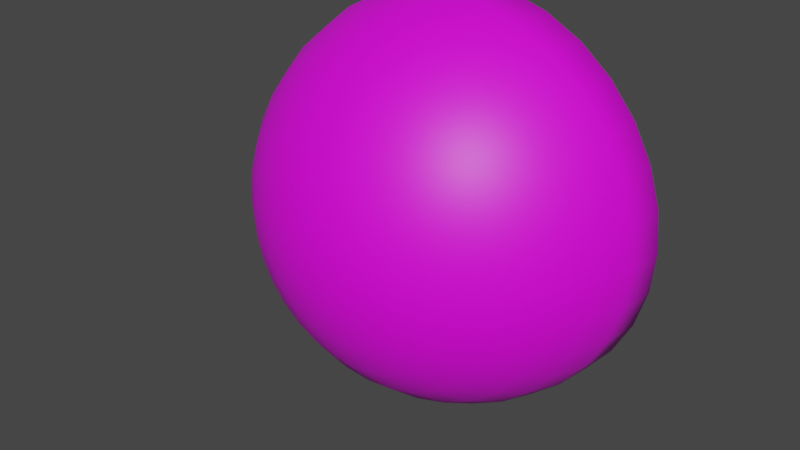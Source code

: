 # Source: target_box.blend  (saved by Blender 2.80.74; exported with 4.5.12 LTS)
import bpy
from mathutils import Matrix  # noqa: F401  (used for matrix-valued properties, if any)

bpy.ops.wm.read_factory_settings(use_empty=True)
scene = bpy.context.scene
scene.name = 'Scene'

# ---- collections
col_collection = bpy.data.collections.new('Collection'); scene.collection.children.link(col_collection)

# ---- images (referenced by path relative to the original .blend; pixels are not part of the script)
import os
ASSET_DIR = os.environ.get("B2B_ASSET_DIR", "")  # directory of the original .blend (textures are referenced by path, not embedded)
HERE = os.path.dirname(os.path.abspath(__file__))  # packed textures are extracted next to this script under _unpacked/

def load_image(name, relpath, width, height, colorspace="sRGB"):
    """Load a texture the original file referenced (path relative to the .blend, or extracted next to this script)."""
    p = next((c for c in (os.path.join(HERE, relpath), os.path.join(ASSET_DIR, relpath)) if relpath and os.path.exists(c)), "")
    if p:
        img = bpy.data.images.load(p, check_existing=True)
        img.name = name
    else:  # same state as the original file: an image datablock whose file is absent (Cycles renders it pink)
        img = bpy.data.images.new(name, width, height)
        img.source = "FILE"
        img.filepath = "//" + (relpath or name)
    img.colorspace_settings.name = colorspace
    return img
img_color = load_image('color', '', 1024, 1024, 'sRGB')

# ---- materials (node trees are filled in below, after node groups)
mat_material_001 = bpy.data.materials.new('Material.001')
mat_material_001.use_transparent_shadow = False

# ---- material node trees
mat_material_001.use_nodes = True; mat_material_001.node_tree.nodes.clear()
_N = mat_material_001.node_tree.nodes; _L = mat_material_001.node_tree.links
n0 = _N.new('ShaderNodeOutputMaterial'); n0.name = 'Material Output'; n0.location = (300, 300)
n1 = _N.new('ShaderNodeBsdfPrincipled'); n1.name = 'Principled BSDF'; n1.location = (10, 300)
n1.distribution = 'GGX'
n1.subsurface_method = 'BURLEY'
n1.inputs[3].default_value = 1.45
n1.inputs[27].default_value = (0.0, 0.0, 0.0, 1.0)
n1.inputs[28].default_value = 1.0
n2 = _N.new('ShaderNodeTexImage'); n2.name = 'Image Texture'; n2.location = (-280, 270)
n2.image = img_color
_L.new(n1.outputs[0], n0.inputs[0])
_L.new(n2.outputs[0], n1.inputs[0])
n0.is_active_output = True

# ---- world
world_world = bpy.data.worlds.new('World'); scene.world = world_world
world_world.use_nodes = True; world_world.node_tree.nodes.clear()
_N = world_world.node_tree.nodes; _L = world_world.node_tree.links
n0 = _N.new('ShaderNodeOutputWorld'); n0.name = 'World Output'; n0.location = (300, 300)
n1 = _N.new('ShaderNodeBackground'); n1.name = 'Background'; n1.location = (10, 300)
n1.inputs[0].default_value = (0.05088, 0.05088, 0.05088, 1.0)
_L.new(n1.outputs[0], n0.inputs[0])
n0.is_active_output = True
world_world.color = (0.05088, 0.05088, 0.05088)
world_world.use_sun_shadow = False
world_world.sun_shadow_jitter_overblur = 0.0

# ---- meshes
me_cube_001 = bpy.data.meshes.new('Cube.001')
me_cube_001.from_pydata([(7.105e-15, 1.0, -1.0), (7.105e-15, 0.8049, -0.9808), (7.105e-15, 0.1685, -0.5556), (0.1951, 1.0, -0.9808), (0.1913, 0.8049, -0.9619), (0.1802, 0.6173, -0.9061), (0.1622, 0.4444, -0.8155), (0.1379, 0.2929, -0.6935), (0.1084, 0.1685, -0.5449), (0.07466, 0.07612, -0.3753), (0.03806, 0.01921, -0.1913), (0.3827, 1.0, -0.9239), (0.3753, 0.8049, -0.9061), (0.3536, 0.6173, -0.8536), (0.3182, 0.4444, -0.7682), (0.2706, 0.2929, -0.6533), (0.2126, 0.1685, -0.5133), (0.1464, 0.07612, -0.3536), (0.07466, 0.01921, -0.1802), (0.5556, 1.0, -0.8315), (0.5449, 0.8049, -0.8155), (0.5133, 0.6173, -0.7682), (0.4619, 0.4444, -0.6913), (0.3928, 0.2929, -0.5879), (0.3087, 0.1685, -0.4619), (0.2126, 0.07612, -0.3182), (0.1084, 0.01921, -0.1622), (0.7071, 1.0, -0.7071), (0.6935, 0.8049, -0.6935), (0.6533, 0.6173, -0.6533), (0.5879, 0.4444, -0.5879), (0.5, 0.2929, -0.5), (0.3928, 0.1685, -0.3928), (0.2706, 0.07612, -0.2706), (0.1379, 0.01921, -0.1379), (0.8315, 1.0, -0.5556), (0.8155, 0.8049, -0.5449), (0.7682, 0.6173, -0.5133), (0.6913, 0.4444, -0.4619), (0.5879, 0.2929, -0.3928), (0.4619, 0.1685, -0.3087), (0.3182, 0.07612, -0.2126), (0.1622, 0.01921, -0.1084), (0.9239, 1.0, -0.3827), (0.9061, 0.8049, -0.3753), (0.8536, 0.6173, -0.3536), (0.7682, 0.4444, -0.3182), (0.6533, 0.2929, -0.2706), (0.5133, 0.1685, -0.2126), (0.3536, 0.07612, -0.1464), (0.1802, 0.01921, -0.07466), (0.9808, 1.0, -0.1951), (0.9619, 0.8049, -0.1913), (0.9061, 0.6173, -0.1802), (0.8155, 0.4444, -0.1622), (0.6935, 0.2929, -0.1379), (0.5449, 0.1685, -0.1084), (0.3753, 0.07612, -0.07466), (0.1913, 0.01921, -0.03806), (1.0, 1.0, 1.771e-07), (0.9808, 0.8049, 1.937e-07), (0.9239, 0.6173, 5.96e-08), (0.8315, 0.4444, 1.788e-07), (0.7071, 0.2929, 1.192e-07), (0.5556, 0.1685, 1.788e-07), (0.3827, 0.07612, 1.192e-07), (0.1951, 0.01921, 1.788e-07), (0.9808, 1.0, 0.1951), (0.9619, 0.8049, 0.1913), (0.9061, 0.6173, 0.1802), (0.8155, 0.4444, 0.1622), (0.6935, 0.2929, 0.1379), (0.5449, 0.1685, 0.1084), (0.3753, 0.07612, 0.07466), (0.1913, 0.01921, 0.03806), (0.9239, 1.0, 0.3827), (0.9061, 0.8049, 0.3753), (0.8536, 0.6173, 0.3536), (0.7682, 0.4444, 0.3182), (0.6533, 0.2929, 0.2706), (0.5133, 0.1685, 0.2126), (0.3536, 0.07612, 0.1464), (0.1802, 0.01921, 0.07466), (0.8315, 1.0, 0.5556), (0.8155, 0.8049, 0.5449), (0.7682, 0.6173, 0.5133), (0.6913, 0.4444, 0.4619), (0.5879, 0.2929, 0.3928), (0.4619, 0.1685, 0.3087), (0.3182, 0.07612, 0.2126), (0.1622, 0.01921, 0.1084), (0.7071, 1.0, 0.7071), (0.6935, 0.8049, 0.6935), (0.6533, 0.6173, 0.6533), (0.5879, 0.4444, 0.5879), (0.5, 0.2929, 0.5), (0.3928, 0.1685, 0.3928), (0.2706, 0.07612, 0.2706), (0.1379, 0.01921, 0.1379), (0.5556, 1.0, 0.8315), (0.5449, 0.8049, 0.8155), (0.5133, 0.6173, 0.7682), (0.4619, 0.4444, 0.6913), (0.3928, 0.2929, 0.5879), (0.3087, 0.1685, 0.4619), (0.2126, 0.07612, 0.3182), (0.1084, 0.01921, 0.1622), (7.105e-15, -2.384e-07, 1.192e-07), (0.3827, 1.0, 0.9239), (0.3753, 0.8049, 0.9061), (0.3536, 0.6173, 0.8536), (0.3182, 0.4444, 0.7682), (0.2706, 0.2929, 0.6533), (0.2126, 0.1685, 0.5133), (0.1464, 0.07612, 0.3536), (0.07466, 0.01921, 0.1802), (0.1951, 1.0, 0.9808), (0.1913, 0.8049, 0.9619), (0.1802, 0.6173, 0.9061), (0.1622, 0.4444, 0.8155), (0.1379, 0.2929, 0.6935), (0.1084, 0.1685, 0.5449), (0.07466, 0.07612, 0.3753), (0.03806, 0.01921, 0.1913), (-1.003e-07, 1.0, 1.0), (-8.544e-08, 0.8049, 0.9808), (6.357e-08, 0.6173, 0.9239), (-8.544e-08, 0.4444, 0.8315), (-2.584e-08, 0.2929, 0.7071), (-1.094e-08, 0.1685, 0.5556), (3.964e-09, 0.07612, 0.3827), (3.964e-09, 0.01921, 0.1951), (-0.1951, 1.0, 0.9808), (-0.1913, 0.8049, 0.9619), (-0.1802, 0.6173, 0.9061), (-0.1622, 0.4444, 0.8155), (-0.1379, 0.2929, 0.6935), (-0.1084, 0.1685, 0.5449), (-0.07466, 0.07612, 0.3753), (-0.03806, 0.01921, 0.1913), (-0.3827, 1.0, 0.9239), (-0.3753, 0.8049, 0.9061), (-0.3536, 0.6173, 0.8536), (-0.3182, 0.4444, 0.7682), (-0.2706, 0.2929, 0.6533), (-0.2126, 0.1685, 0.5133), (-0.1464, 0.07612, 0.3536), (-0.07466, 0.01921, 0.1802), (-0.5556, 1.0, 0.8315), (-0.5449, 0.8049, 0.8155), (-0.5133, 0.6173, 0.7682), (-0.4619, 0.4444, 0.6913), (-0.3928, 0.2929, 0.5879), (-0.3087, 0.1685, 0.4619), (-0.2126, 0.07612, 0.3182), (-0.1084, 0.01921, 0.1622), (-0.7071, 1.0, 0.7071), (-0.6935, 0.8049, 0.6935), (-0.6533, 0.6173, 0.6533), (-0.5879, 0.4444, 0.5879), (-0.5, 0.2929, 0.5), (-0.3928, 0.1685, 0.3928), (-0.2706, 0.07612, 0.2706), (-0.1379, 0.01921, 0.1379), (-0.8315, 1.0, 0.5556), (-0.8155, 0.8049, 0.5449), (-0.7682, 0.6173, 0.5133), (-0.6913, 0.4444, 0.4619), (-0.5879, 0.2929, 0.3928), (-0.4619, 0.1685, 0.3087), (-0.3182, 0.07612, 0.2126), (-0.1622, 0.01921, 0.1084), (-0.9239, 1.0, 0.3827), (-0.9061, 0.8049, 0.3753), (-0.8536, 0.6173, 0.3536), (-0.7682, 0.4444, 0.3182), (-0.6533, 0.2929, 0.2706), (-0.5133, 0.1685, 0.2126), (-0.3536, 0.07612, 0.1464), (-0.1802, 0.01921, 0.07466), (-0.9808, 1.0, 0.1951), (-0.9619, 0.8049, 0.1913), (-0.9061, 0.6173, 0.1802), (-0.8155, 0.4444, 0.1622), (-0.6935, 0.2929, 0.1379), (-0.5449, 0.1685, 0.1084), (-0.3753, 0.07612, 0.07466), (-0.1913, 0.01921, 0.03806), (-1.0, 1.0, -6.135e-08), (-0.9808, 0.8049, -1.043e-07), (-0.9239, 0.6173, 1.49e-07), (-0.8315, 0.4444, -5.96e-08), (-0.7071, 0.2929, 0.0), (-0.5556, 0.1685, 1.192e-07), (-0.3827, 0.07612, 1.192e-07), (-0.1951, 0.01921, 1.788e-07), (-0.9808, 1.0, -0.1951), (-0.9619, 0.8049, -0.1913), (-0.9061, 0.6173, -0.1802), (-0.8155, 0.4444, -0.1622), (-0.6935, 0.2929, -0.1379), (-0.5449, 0.1685, -0.1084), (-0.3753, 0.07612, -0.07466), (-0.1913, 0.01921, -0.03806), (-0.9239, 1.0, -0.3827), (-0.9061, 0.8049, -0.3753), (-0.8536, 0.6173, -0.3536), (-0.7682, 0.4444, -0.3182), (-0.6533, 0.2929, -0.2706), (-0.5133, 0.1685, -0.2126), (-0.3536, 0.07612, -0.1464), (-0.1802, 0.01921, -0.07466), (-0.8315, 1.0, -0.5556), (-0.8155, 0.8049, -0.5449), (-0.7682, 0.6173, -0.5133), (-0.6913, 0.4444, -0.4619), (-0.5879, 0.2929, -0.3928), (-0.4619, 0.1685, -0.3087), (-0.3182, 0.07612, -0.2126), (-0.1622, 0.01921, -0.1084), (-0.7071, 1.0, -0.7071), (-0.6935, 0.8049, -0.6935), (-0.6533, 0.6173, -0.6533), (-0.5879, 0.4444, -0.5879), (-0.5, 0.2929, -0.5), (-0.3928, 0.1685, -0.3928), (-0.2706, 0.07612, -0.2706), (-0.1379, 0.01921, -0.1379), (-0.5556, 1.0, -0.8315), (-0.5449, 0.8049, -0.8155), (-0.5133, 0.6173, -0.7682), (-0.4619, 0.4444, -0.6913), (-0.3928, 0.2929, -0.5879), (-0.3087, 0.1685, -0.4619), (-0.2126, 0.07612, -0.3182), (-0.1084, 0.01921, -0.1622), (-0.3827, 1.0, -0.9239), (-0.3753, 0.8049, -0.9061), (-0.3536, 0.6173, -0.8536), (-0.3182, 0.4444, -0.7682), (-0.2706, 0.2929, -0.6533), (-0.2126, 0.1685, -0.5133), (-0.1464, 0.07612, -0.3536), (-0.07466, 0.01921, -0.1802), (-0.1951, 1.0, -0.9808), (-0.1913, 0.8049, -0.9619), (-0.1802, 0.6173, -0.9061), (-0.1622, 0.4444, -0.8155), (-0.1379, 0.2929, -0.6935), (-0.1084, 0.1685, -0.5449), (-0.07466, 0.07612, -0.3753), (-0.03806, 0.01921, -0.1913), (6.357e-08, 0.6173, -0.9239), (2.722e-07, 0.4444, -0.8315), (1.53e-07, 0.2929, -0.7071), (7.847e-08, 0.07612, -0.3827), (1.514e-08, 0.01921, -0.1951), (5.81e-09, 1.028, -0.948), (0.1849, 1.028, -0.9298), (0.3628, 1.028, -0.8759), (0.5267, 1.028, -0.7882), (0.6703, 1.028, -0.6703), (0.7882, 1.028, -0.5267), (0.8759, 1.028, -0.3628), (0.9298, 1.028, -0.1849), (0.948, 1.028, 1.744e-07), (0.9298, 1.028, 0.1849), (0.8759, 1.028, 0.3628), (0.7882, 1.028, 0.5267), (0.6703, 1.028, 0.6703), (0.5267, 1.028, 0.7882), (0.3628, 1.028, 0.8759), (0.1849, 1.028, 0.9298), (-8.932e-08, 1.028, 0.948), (-0.1849, 1.028, 0.9298), (-0.3628, 1.028, 0.8759), (-0.5267, 1.028, 0.7882), (-0.6703, 1.028, 0.6703), (-0.7882, 1.028, 0.5267), (-0.8759, 1.028, 0.3628), (-0.9298, 1.028, 0.1849), (-0.948, 1.028, -5.158e-08), (-0.9298, 1.028, -0.1849), (-0.8759, 1.028, -0.3628), (-0.7882, 1.028, -0.5267), (-0.6703, 1.028, -0.6703), (-0.5267, 1.028, -0.7882), (-0.3628, 1.028, -0.8759), (-0.1849, 1.028, -0.9298)], [], [(252, 1, 4, 5), (253, 252, 5, 6), (254, 253, 6, 7), (2, 254, 7, 8), (255, 2, 8, 9), (256, 255, 9, 10), (107, 256, 10), (1, 0, 3, 4), (107, 10, 18), (4, 3, 11, 12), (5, 4, 12, 13), (6, 5, 13, 14), (7, 6, 14, 15), (8, 7, 15, 16), (9, 8, 16, 17), (10, 9, 17, 18), (16, 15, 23, 24), (17, 16, 24, 25), (18, 17, 25, 26), (107, 18, 26), (12, 11, 19, 20), (13, 12, 20, 21), (14, 13, 21, 22), (15, 14, 22, 23), (21, 20, 28, 29), (22, 21, 29, 30), (23, 22, 30, 31), (24, 23, 31, 32), (25, 24, 32, 33), (26, 25, 33, 34), (107, 26, 34), (20, 19, 27, 28), (33, 32, 40, 41), (34, 33, 41, 42), (107, 34, 42), (28, 27, 35, 36), (29, 28, 36, 37), (30, 29, 37, 38), (31, 30, 38, 39), (32, 31, 39, 40), (37, 36, 44, 45), (38, 37, 45, 46), (39, 38, 46, 47), (40, 39, 47, 48), (41, 40, 48, 49), (42, 41, 49, 50), (107, 42, 50), (36, 35, 43, 44), (49, 48, 56, 57), (50, 49, 57, 58), (107, 50, 58), (44, 43, 51, 52), (45, 44, 52, 53), (46, 45, 53, 54), (47, 46, 54, 55), (48, 47, 55, 56), (54, 53, 61, 62), (55, 54, 62, 63), (56, 55, 63, 64), (57, 56, 64, 65), (58, 57, 65, 66), (107, 58, 66), (52, 51, 59, 60), (53, 52, 60, 61), (66, 65, 73, 74), (107, 66, 74), (60, 59, 67, 68), (61, 60, 68, 69), (62, 61, 69, 70), (63, 62, 70, 71), (64, 63, 71, 72), (65, 64, 72, 73), (70, 69, 77, 78), (71, 70, 78, 79), (72, 71, 79, 80), (73, 72, 80, 81), (74, 73, 81, 82), (107, 74, 82), (68, 67, 75, 76), (69, 68, 76, 77), (82, 81, 89, 90), (107, 82, 90), (76, 75, 83, 84), (77, 76, 84, 85), (78, 77, 85, 86), (79, 78, 86, 87), (80, 79, 87, 88), (81, 80, 88, 89), (87, 86, 94, 95), (88, 87, 95, 96), (89, 88, 96, 97), (90, 89, 97, 98), (107, 90, 98), (84, 83, 91, 92), (85, 84, 92, 93), (86, 85, 93, 94), (107, 98, 106), (92, 91, 99, 100), (93, 92, 100, 101), (94, 93, 101, 102), (95, 94, 102, 103), (96, 95, 103, 104), (97, 96, 104, 105), (98, 97, 105, 106), (104, 103, 112, 113), (105, 104, 113, 114), (106, 105, 114, 115), (107, 106, 115), (100, 99, 108, 109), (101, 100, 109, 110), (102, 101, 110, 111), (103, 102, 111, 112), (109, 108, 116, 117), (110, 109, 117, 118), (111, 110, 118, 119), (112, 111, 119, 120), (113, 112, 120, 121), (114, 113, 121, 122), (115, 114, 122, 123), (107, 115, 123), (121, 120, 128, 129), (122, 121, 129, 130), (123, 122, 130, 131), (107, 123, 131), (117, 116, 124, 125), (118, 117, 125, 126), (119, 118, 126, 127), (120, 119, 127, 128), (126, 125, 133, 134), (127, 126, 134, 135), (128, 127, 135, 136), (129, 128, 136, 137), (130, 129, 137, 138), (131, 130, 138, 139), (107, 131, 139), (125, 124, 132, 133), (138, 137, 145, 146), (139, 138, 146, 147), (107, 139, 147), (133, 132, 140, 141), (134, 133, 141, 142), (135, 134, 142, 143), (136, 135, 143, 144), (137, 136, 144, 145), (142, 141, 149, 150), (143, 142, 150, 151), (144, 143, 151, 152), (145, 144, 152, 153), (146, 145, 153, 154), (147, 146, 154, 155), (107, 147, 155), (141, 140, 148, 149), (154, 153, 161, 162), (155, 154, 162, 163), (107, 155, 163), (149, 148, 156, 157), (150, 149, 157, 158), (151, 150, 158, 159), (152, 151, 159, 160), (153, 152, 160, 161), (159, 158, 166, 167), (160, 159, 167, 168), (161, 160, 168, 169), (162, 161, 169, 170), (163, 162, 170, 171), (107, 163, 171), (157, 156, 164, 165), (158, 157, 165, 166), (171, 170, 178, 179), (107, 171, 179), (165, 164, 172, 173), (166, 165, 173, 174), (167, 166, 174, 175), (168, 167, 175, 176), (169, 168, 176, 177), (170, 169, 177, 178), (176, 175, 183, 184), (177, 176, 184, 185), (178, 177, 185, 186), (179, 178, 186, 187), (107, 179, 187), (173, 172, 180, 181), (174, 173, 181, 182), (175, 174, 182, 183), (107, 187, 195), (181, 180, 188, 189), (182, 181, 189, 190), (183, 182, 190, 191), (184, 183, 191, 192), (185, 184, 192, 193), (186, 185, 193, 194), (187, 186, 194, 195), (192, 191, 199, 200), (193, 192, 200, 201), (194, 193, 201, 202), (195, 194, 202, 203), (107, 195, 203), (189, 188, 196, 197), (190, 189, 197, 198), (191, 190, 198, 199), (107, 203, 211), (197, 196, 204, 205), (198, 197, 205, 206), (199, 198, 206, 207), (200, 199, 207, 208), (201, 200, 208, 209), (202, 201, 209, 210), (203, 202, 210, 211), (209, 208, 216, 217), (210, 209, 217, 218), (211, 210, 218, 219), (107, 211, 219), (205, 204, 212, 213), (206, 205, 213, 214), (207, 206, 214, 215), (208, 207, 215, 216), (213, 212, 220, 221), (214, 213, 221, 222), (215, 214, 222, 223), (216, 215, 223, 224), (217, 216, 224, 225), (218, 217, 225, 226), (219, 218, 226, 227), (107, 219, 227), (225, 224, 232, 233), (226, 225, 233, 234), (227, 226, 234, 235), (107, 227, 235), (221, 220, 228, 229), (222, 221, 229, 230), (223, 222, 230, 231), (224, 223, 231, 232), (230, 229, 237, 238), (231, 230, 238, 239), (232, 231, 239, 240), (233, 232, 240, 241), (234, 233, 241, 242), (235, 234, 242, 243), (107, 235, 243), (229, 228, 236, 237), (242, 241, 249, 250), (243, 242, 250, 251), (107, 243, 251), (237, 236, 244, 245), (238, 237, 245, 246), (239, 238, 246, 247), (240, 239, 247, 248), (241, 240, 248, 249), (247, 246, 252, 253), (248, 247, 253, 254), (249, 248, 254, 2), (250, 249, 2, 255), (251, 250, 255, 256), (107, 251, 256), (245, 244, 0, 1), (246, 245, 1, 252), (99, 91, 269, 270), (91, 83, 268, 269), (35, 27, 261, 262), (228, 220, 285, 286), (172, 164, 278, 279), (148, 140, 275, 276), (188, 180, 280, 281), (116, 108, 271, 272), (0, 244, 288, 257), (244, 236, 287, 288), (27, 19, 260, 261), (164, 156, 277, 278), (108, 99, 270, 271), (51, 43, 263, 264), (236, 228, 286, 287), (180, 172, 279, 280), (67, 59, 265, 266), (43, 35, 262, 263), (124, 116, 272, 273), (204, 196, 282, 283), (11, 3, 258, 259), (59, 51, 264, 265), (196, 188, 281, 282), (140, 132, 274, 275), (83, 75, 267, 268), (220, 212, 284, 285), (212, 204, 283, 284), (132, 124, 273, 274), (75, 67, 266, 267), (3, 0, 257, 258), (19, 11, 259, 260), (156, 148, 276, 277), (258, 257, 288, 287, 286, 285, 284, 283, 282, 281, 280, 279, 278, 277, 276, 275, 274, 273, 272, 271, 270, 269, 268, 267, 266, 265, 264, 263, 262, 261, 260, 259)])
me_cube_001.polygons.foreach_set('use_smooth', [True] * 289)
_uv = me_cube_001.uv_layers.new(name='UVMap')
_uv.uv.foreach_set('vector', [0.8067, 0.5289, 0.8776, 0.5368, 0.8622, 0.6106, 0.7942, 0.5888, 0.7441, 0.5223, 0.8067, 0.5289, 0.7942, 0.5888, 0.7346, 0.5698, 0.689, 0.5161, 0.7441, 0.5223, 0.7346, 0.5698, 0.6815, 0.553, 0.6381, 0.5106, 0.689, 0.5161, 0.6815, 0.553, 0.6327, 0.5376, 0.5902, 0.5055, 0.6381, 0.5106, 0.6327, 0.5376, 0.5866, 0.5233, 0.5439, 0.5008, 0.5902, 0.5055, 0.5866, 0.5233, 0.5421, 0.5096, 0.4982, 0.4963, 0.5439, 0.5008, 0.5421, 0.5096, 0.8776, 0.5368, 0.9617, 0.5468, 0.9427, 0.6369, 0.8622, 0.6106, 0.4982, 0.4963, 0.5421, 0.5096, 0.5387, 0.518, 0.8622, 0.6106, 0.9427, 0.6369, 0.9062, 0.7214, 0.8326, 0.6797, 0.7942, 0.5888, 0.8622, 0.6106, 0.8326, 0.6797, 0.7702, 0.6449, 0.7346, 0.5698, 0.7942, 0.5888, 0.7702, 0.6449, 0.7157, 0.6147, 0.6815, 0.553, 0.7346, 0.5698, 0.7157, 0.6147, 0.6669, 0.5878, 0.6327, 0.5376, 0.6815, 0.553, 0.6669, 0.5878, 0.622, 0.5631, 0.5866, 0.5233, 0.6327, 0.5376, 0.622, 0.5631, 0.5796, 0.54, 0.5421, 0.5096, 0.5866, 0.5233, 0.5796, 0.54, 0.5387, 0.518, 0.622, 0.5631, 0.6669, 0.5878, 0.6458, 0.619, 0.6066, 0.586, 0.5796, 0.54, 0.622, 0.5631, 0.6066, 0.586, 0.5695, 0.5551, 0.5387, 0.518, 0.5796, 0.54, 0.5695, 0.5551, 0.5336, 0.5254, 0.4982, 0.4963, 0.5387, 0.518, 0.5336, 0.5254, 0.8326, 0.6797, 0.9062, 0.7214, 0.8539, 0.7969, 0.7901, 0.7416, 0.7702, 0.6449, 0.8326, 0.6797, 0.7901, 0.7416, 0.7358, 0.6953, 0.7157, 0.6147, 0.7702, 0.6449, 0.7358, 0.6953, 0.6884, 0.655, 0.6669, 0.5878, 0.7157, 0.6147, 0.6884, 0.655, 0.6458, 0.619, 0.7358, 0.6953, 0.7901, 0.7416, 0.7362, 0.7938, 0.6922, 0.7378, 0.6884, 0.655, 0.7358, 0.6953, 0.6922, 0.7378, 0.6536, 0.6891, 0.6458, 0.619, 0.6884, 0.655, 0.6536, 0.6891, 0.619, 0.6454, 0.6066, 0.586, 0.6458, 0.619, 0.619, 0.6454, 0.5869, 0.6054, 0.5695, 0.5551, 0.6066, 0.586, 0.5869, 0.6054, 0.5566, 0.5679, 0.5336, 0.5254, 0.5695, 0.5551, 0.5566, 0.5679, 0.5273, 0.5318, 0.4982, 0.4963, 0.5336, 0.5254, 0.5273, 0.5318, 0.7901, 0.7416, 0.8539, 0.7969, 0.7878, 0.8604, 0.7362, 0.7938, 0.5566, 0.5679, 0.5869, 0.6054, 0.5639, 0.6206, 0.5415, 0.5779, 0.5273, 0.5318, 0.5566, 0.5679, 0.5415, 0.5779, 0.5198, 0.5368, 0.4982, 0.4963, 0.5273, 0.5318, 0.5198, 0.5368, 0.7362, 0.7938, 0.7878, 0.8604, 0.7107, 0.9097, 0.6733, 0.8344, 0.6922, 0.7378, 0.7362, 0.7938, 0.6733, 0.8344, 0.6411, 0.771, 0.6536, 0.6891, 0.6922, 0.7378, 0.6411, 0.771, 0.6129, 0.7157, 0.619, 0.6454, 0.6536, 0.6891, 0.6129, 0.7157, 0.5875, 0.6661, 0.5869, 0.6054, 0.619, 0.6454, 0.5875, 0.6661, 0.5639, 0.6206, 0.6411, 0.771, 0.6733, 0.8344, 0.6038, 0.8618, 0.5847, 0.7934, 0.6129, 0.7157, 0.6411, 0.771, 0.5847, 0.7934, 0.5678, 0.7337, 0.5875, 0.6661, 0.6129, 0.7157, 0.5678, 0.7337, 0.5526, 0.6802, 0.5639, 0.6206, 0.5875, 0.6661, 0.5526, 0.6802, 0.5384, 0.6311, 0.5415, 0.5779, 0.5639, 0.6206, 0.5384, 0.6311, 0.5248, 0.5848, 0.5198, 0.5368, 0.5415, 0.5779, 0.5248, 0.5848, 0.5114, 0.5402, 0.4982, 0.4963, 0.5198, 0.5368, 0.5114, 0.5402, 0.6733, 0.8344, 0.7107, 0.9097, 0.6257, 0.9428, 0.6038, 0.8618, 0.5248, 0.5848, 0.5384, 0.6311, 0.5113, 0.6363, 0.507, 0.5883, 0.5114, 0.5402, 0.5248, 0.5848, 0.507, 0.5883, 0.5026, 0.542, 0.4982, 0.4963, 0.5114, 0.5402, 0.5026, 0.542, 0.6038, 0.8618, 0.6257, 0.9428, 0.536, 0.9587, 0.5303, 0.8751, 0.5847, 0.7934, 0.6038, 0.8618, 0.5303, 0.8751, 0.525, 0.8044, 0.5678, 0.7337, 0.5847, 0.7934, 0.525, 0.8044, 0.5201, 0.7427, 0.5526, 0.6802, 0.5678, 0.7337, 0.5201, 0.7427, 0.5156, 0.6873, 0.5384, 0.6311, 0.5526, 0.6802, 0.5156, 0.6873, 0.5113, 0.6363, 0.5201, 0.7427, 0.525, 0.8044, 0.4643, 0.8035, 0.4716, 0.7421, 0.5156, 0.6873, 0.5201, 0.7427, 0.4716, 0.7421, 0.478, 0.6869, 0.5113, 0.6363, 0.5156, 0.6873, 0.478, 0.6869, 0.4837, 0.6361, 0.507, 0.5883, 0.5113, 0.6363, 0.4837, 0.6361, 0.4888, 0.5882, 0.5026, 0.542, 0.507, 0.5883, 0.4888, 0.5882, 0.4936, 0.542, 0.4982, 0.4963, 0.5026, 0.542, 0.4936, 0.542, 0.5303, 0.8751, 0.536, 0.9587, 0.4451, 0.9567, 0.4558, 0.8738, 0.525, 0.8044, 0.5303, 0.8751, 0.4558, 0.8738, 0.4643, 0.8035, 0.4936, 0.542, 0.4888, 0.5882, 0.4711, 0.5846, 0.4848, 0.5402, 0.4982, 0.4963, 0.4936, 0.542, 0.4848, 0.5402, 0.4558, 0.8738, 0.4451, 0.9567, 0.3566, 0.9371, 0.3831, 0.858, 0.4643, 0.8035, 0.4558, 0.8738, 0.3831, 0.858, 0.4051, 0.7908, 0.4716, 0.7421, 0.4643, 0.8035, 0.4051, 0.7908, 0.4242, 0.7321, 0.478, 0.6869, 0.4716, 0.7421, 0.4242, 0.7321, 0.4412, 0.6793, 0.4837, 0.6361, 0.478, 0.6869, 0.4412, 0.6793, 0.4567, 0.6306, 0.4888, 0.5882, 0.4837, 0.6361, 0.4567, 0.6306, 0.4711, 0.5846, 0.4242, 0.7321, 0.4051, 0.7908, 0.3496, 0.7669, 0.3797, 0.7131, 0.4412, 0.6793, 0.4242, 0.7321, 0.3797, 0.7131, 0.4067, 0.6646, 0.4567, 0.6306, 0.4412, 0.6793, 0.4067, 0.6646, 0.4313, 0.6199, 0.4711, 0.5846, 0.4567, 0.6306, 0.4313, 0.6199, 0.4544, 0.5776, 0.4848, 0.5402, 0.4711, 0.5846, 0.4544, 0.5776, 0.4765, 0.5367, 0.4982, 0.4963, 0.4848, 0.5402, 0.4765, 0.5367, 0.3831, 0.858, 0.3566, 0.9371, 0.2736, 0.9008, 0.315, 0.8284, 0.4051, 0.7908, 0.3831, 0.858, 0.315, 0.8284, 0.3496, 0.7669, 0.4765, 0.5367, 0.4544, 0.5776, 0.4394, 0.5675, 0.469, 0.5317, 0.4982, 0.4963, 0.4765, 0.5367, 0.469, 0.5317, 0.315, 0.8284, 0.2736, 0.9008, 0.1995, 0.8491, 0.254, 0.7863, 0.3496, 0.7669, 0.315, 0.8284, 0.254, 0.7863, 0.2999, 0.7327, 0.3797, 0.7131, 0.3496, 0.7669, 0.2999, 0.7327, 0.3398, 0.6858, 0.4067, 0.6646, 0.3797, 0.7131, 0.3398, 0.6858, 0.3756, 0.6435, 0.4313, 0.6199, 0.4067, 0.6646, 0.3756, 0.6435, 0.4085, 0.6045, 0.4544, 0.5776, 0.4313, 0.6199, 0.4085, 0.6045, 0.4394, 0.5675, 0.3756, 0.6435, 0.3398, 0.6858, 0.306, 0.6513, 0.3493, 0.6168, 0.4085, 0.6045, 0.3756, 0.6435, 0.3493, 0.6168, 0.3891, 0.5849, 0.4394, 0.5675, 0.4085, 0.6045, 0.3891, 0.5849, 0.4266, 0.5547, 0.469, 0.5317, 0.4394, 0.5675, 0.4266, 0.5547, 0.4626, 0.5254, 0.4982, 0.4963, 0.469, 0.5317, 0.4626, 0.5254, 0.254, 0.7863, 0.1995, 0.8491, 0.1369, 0.7841, 0.2025, 0.7331, 0.2999, 0.7327, 0.254, 0.7863, 0.2025, 0.7331, 0.2577, 0.6895, 0.3398, 0.6858, 0.2999, 0.7327, 0.2577, 0.6895, 0.306, 0.6513, 0.4982, 0.4963, 0.4626, 0.5254, 0.4576, 0.5179, 0.2025, 0.7331, 0.1369, 0.7841, 0.08811, 0.7084, 0.1622, 0.6711, 0.2577, 0.6895, 0.2025, 0.7331, 0.1622, 0.6711, 0.2249, 0.6391, 0.306, 0.6513, 0.2577, 0.6895, 0.2249, 0.6391, 0.2794, 0.6109, 0.3493, 0.6168, 0.306, 0.6513, 0.2794, 0.6109, 0.3287, 0.5855, 0.3891, 0.5849, 0.3493, 0.6168, 0.3287, 0.5855, 0.374, 0.562, 0.4266, 0.5547, 0.3891, 0.5849, 0.374, 0.562, 0.4166, 0.5396, 0.4626, 0.5254, 0.4266, 0.5547, 0.4166, 0.5396, 0.4576, 0.5179, 0.374, 0.562, 0.3287, 0.5855, 0.3145, 0.5507, 0.3636, 0.5365, 0.4166, 0.5396, 0.374, 0.562, 0.3636, 0.5365, 0.4097, 0.5229, 0.4576, 0.5179, 0.4166, 0.5396, 0.4097, 0.5229, 0.4542, 0.5096, 0.4982, 0.4963, 0.4576, 0.5179, 0.4542, 0.5096, 0.1622, 0.6711, 0.08811, 0.7084, 0.05486, 0.6248, 0.1348, 0.6025, 0.2249, 0.6391, 0.1622, 0.6711, 0.1348, 0.6025, 0.2025, 0.5832, 0.2794, 0.6109, 0.2249, 0.6391, 0.2025, 0.5832, 0.261, 0.5661, 0.3287, 0.5855, 0.2794, 0.6109, 0.261, 0.5661, 0.3145, 0.5507, 0.1348, 0.6025, 0.05486, 0.6248, 0.03834, 0.5363, 0.1211, 0.5299, 0.2025, 0.5832, 0.1348, 0.6025, 0.1211, 0.5299, 0.1912, 0.5242, 0.261, 0.5661, 0.2025, 0.5832, 0.1912, 0.5242, 0.2523, 0.5185, 0.3145, 0.5507, 0.261, 0.5661, 0.2523, 0.5185, 0.3075, 0.5139, 0.3636, 0.5365, 0.3145, 0.5507, 0.3075, 0.5139, 0.3583, 0.5095, 0.4097, 0.5229, 0.3636, 0.5365, 0.3583, 0.5095, 0.4062, 0.5051, 0.4542, 0.5096, 0.4097, 0.5229, 0.4062, 0.5051, 0.4525, 0.5007, 0.4982, 0.4963, 0.4542, 0.5096, 0.4525, 0.5007, 0.3583, 0.5095, 0.3075, 0.5139, 0.3078, 0.4764, 0.3584, 0.482, 0.4062, 0.5051, 0.3583, 0.5095, 0.3584, 0.482, 0.4063, 0.487, 0.4525, 0.5007, 0.4062, 0.5051, 0.4063, 0.487, 0.4525, 0.4917, 0.4982, 0.4963, 0.4525, 0.5007, 0.4525, 0.4917, 0.1211, 0.5299, 0.03834, 0.5363, 0.03924, 0.4463, 0.1217, 0.456, 0.1912, 0.5242, 0.1211, 0.5299, 0.1217, 0.456, 0.1915, 0.4639, 0.2523, 0.5185, 0.1912, 0.5242, 0.1915, 0.4639, 0.253, 0.4703, 0.3075, 0.5139, 0.2523, 0.5185, 0.253, 0.4703, 0.3078, 0.4764, 0.1915, 0.4639, 0.1217, 0.456, 0.1367, 0.3836, 0.2039, 0.4049, 0.253, 0.4703, 0.1915, 0.4639, 0.2039, 0.4049, 0.2622, 0.4229, 0.3078, 0.4764, 0.253, 0.4703, 0.2622, 0.4229, 0.3153, 0.4397, 0.3584, 0.482, 0.3078, 0.4764, 0.3153, 0.4397, 0.3639, 0.455, 0.4063, 0.487, 0.3584, 0.482, 0.3639, 0.455, 0.4098, 0.4693, 0.4525, 0.4917, 0.4063, 0.487, 0.4098, 0.4693, 0.4542, 0.4829, 0.4982, 0.4963, 0.4525, 0.4917, 0.4542, 0.4829, 0.1217, 0.456, 0.03924, 0.4463, 0.0576, 0.358, 0.1367, 0.3836, 0.4098, 0.4693, 0.3639, 0.455, 0.3745, 0.4296, 0.4168, 0.4526, 0.4542, 0.4829, 0.4098, 0.4693, 0.4168, 0.4526, 0.4577, 0.4746, 0.4982, 0.4963, 0.4542, 0.4829, 0.4577, 0.4746, 0.1367, 0.3836, 0.0576, 0.358, 0.09276, 0.2749, 0.1654, 0.3154, 0.2039, 0.4049, 0.1367, 0.3836, 0.1654, 0.3154, 0.2271, 0.3493, 0.2622, 0.4229, 0.2039, 0.4049, 0.2271, 0.3493, 0.2813, 0.3784, 0.3153, 0.4397, 0.2622, 0.4229, 0.2813, 0.3784, 0.3298, 0.4052, 0.3639, 0.455, 0.3153, 0.4397, 0.3298, 0.4052, 0.3745, 0.4296, 0.2271, 0.3493, 0.1654, 0.3154, 0.2069, 0.254, 0.2608, 0.2993, 0.2813, 0.3784, 0.2271, 0.3493, 0.2608, 0.2993, 0.3085, 0.3385, 0.3298, 0.4052, 0.2813, 0.3784, 0.3085, 0.3385, 0.3508, 0.3741, 0.3745, 0.4296, 0.3298, 0.4052, 0.3508, 0.3741, 0.3899, 0.4068, 0.4168, 0.4526, 0.3745, 0.4296, 0.3899, 0.4068, 0.4269, 0.4376, 0.4577, 0.4746, 0.4168, 0.4526, 0.4269, 0.4376, 0.4627, 0.4671, 0.4982, 0.4963, 0.4577, 0.4746, 0.4627, 0.4671, 0.1654, 0.3154, 0.09276, 0.2749, 0.1435, 0.2001, 0.2069, 0.254, 0.4269, 0.4376, 0.3899, 0.4068, 0.4094, 0.3874, 0.4397, 0.4248, 0.4627, 0.4671, 0.4269, 0.4376, 0.4397, 0.4248, 0.469, 0.4608, 0.4982, 0.4963, 0.4627, 0.4671, 0.469, 0.4608, 0.2069, 0.254, 0.1435, 0.2001, 0.2078, 0.1366, 0.2596, 0.2018, 0.2608, 0.2993, 0.2069, 0.254, 0.2596, 0.2018, 0.3036, 0.2567, 0.3085, 0.3385, 0.2608, 0.2993, 0.3036, 0.2567, 0.3429, 0.3049, 0.3508, 0.3741, 0.3085, 0.3385, 0.3429, 0.3049, 0.3774, 0.3478, 0.3899, 0.4068, 0.3508, 0.3741, 0.3774, 0.3478, 0.4094, 0.3874, 0.3429, 0.3049, 0.3036, 0.2567, 0.3541, 0.2234, 0.3829, 0.2779, 0.3774, 0.3478, 0.3429, 0.3049, 0.3829, 0.2779, 0.4086, 0.327, 0.4094, 0.3874, 0.3774, 0.3478, 0.4086, 0.327, 0.4323, 0.3722, 0.4397, 0.4248, 0.4094, 0.3874, 0.4323, 0.3722, 0.4547, 0.4148, 0.469, 0.4608, 0.4397, 0.4248, 0.4547, 0.4148, 0.4765, 0.4558, 0.4982, 0.4963, 0.469, 0.4608, 0.4765, 0.4558, 0.2596, 0.2018, 0.2078, 0.1366, 0.2833, 0.08684, 0.3215, 0.1609, 0.3036, 0.2567, 0.2596, 0.2018, 0.3215, 0.1609, 0.3541, 0.2234, 0.4765, 0.4558, 0.4547, 0.4148, 0.4715, 0.4078, 0.4848, 0.4523, 0.4982, 0.4963, 0.4765, 0.4558, 0.4848, 0.4523, 0.3215, 0.1609, 0.2833, 0.08684, 0.367, 0.05272, 0.3901, 0.1328, 0.3541, 0.2234, 0.3215, 0.1609, 0.3901, 0.1328, 0.41, 0.2006, 0.3829, 0.2779, 0.3541, 0.2234, 0.41, 0.2006, 0.4276, 0.2591, 0.4086, 0.327, 0.3829, 0.2779, 0.4276, 0.2591, 0.4433, 0.3126, 0.4323, 0.3722, 0.4086, 0.327, 0.4433, 0.3126, 0.4577, 0.3617, 0.4547, 0.4148, 0.4323, 0.3722, 0.4577, 0.3617, 0.4715, 0.4078, 0.4433, 0.3126, 0.4276, 0.2591, 0.4753, 0.2501, 0.4801, 0.3054, 0.4577, 0.3617, 0.4433, 0.3126, 0.4801, 0.3054, 0.4847, 0.3563, 0.4715, 0.4078, 0.4577, 0.3617, 0.4847, 0.3563, 0.4892, 0.4043, 0.4848, 0.4523, 0.4715, 0.4078, 0.4892, 0.4043, 0.4937, 0.4506, 0.4982, 0.4963, 0.4848, 0.4523, 0.4937, 0.4506, 0.3901, 0.1328, 0.367, 0.05272, 0.4558, 0.03544, 0.4628, 0.1185, 0.41, 0.2006, 0.3901, 0.1328, 0.4628, 0.1185, 0.4691, 0.1888, 0.4276, 0.2591, 0.41, 0.2006, 0.4691, 0.1888, 0.4753, 0.2501, 0.4982, 0.4963, 0.4937, 0.4506, 0.5027, 0.4506, 0.4628, 0.1185, 0.4558, 0.03544, 0.5463, 0.03568, 0.5371, 0.1186, 0.4691, 0.1888, 0.4628, 0.1185, 0.5371, 0.1186, 0.5296, 0.1889, 0.4753, 0.2501, 0.4691, 0.1888, 0.5296, 0.1889, 0.5237, 0.2503, 0.4801, 0.3054, 0.4753, 0.2501, 0.5237, 0.2503, 0.5177, 0.3055, 0.4847, 0.3563, 0.4801, 0.3054, 0.5177, 0.3055, 0.5123, 0.3564, 0.4892, 0.4043, 0.4847, 0.3563, 0.5123, 0.3564, 0.5073, 0.4043, 0.4937, 0.4506, 0.4892, 0.4043, 0.5073, 0.4043, 0.5027, 0.4506, 0.5177, 0.3055, 0.5237, 0.2503, 0.5713, 0.26, 0.5546, 0.313, 0.5123, 0.3564, 0.5177, 0.3055, 0.5546, 0.313, 0.5393, 0.3618, 0.5073, 0.4043, 0.5123, 0.3564, 0.5393, 0.3618, 0.5251, 0.4079, 0.5027, 0.4506, 0.5073, 0.4043, 0.5251, 0.4079, 0.5115, 0.4523, 0.4982, 0.4963, 0.5027, 0.4506, 0.5115, 0.4523, 0.5371, 0.1186, 0.5463, 0.03568, 0.6352, 0.05348, 0.61, 0.1332, 0.5296, 0.1889, 0.5371, 0.1186, 0.61, 0.1332, 0.5889, 0.2008, 0.5237, 0.2503, 0.5296, 0.1889, 0.5889, 0.2008, 0.5713, 0.26, 0.4982, 0.4963, 0.5115, 0.4523, 0.5198, 0.4558, 0.61, 0.1332, 0.6352, 0.05348, 0.7191, 0.08828, 0.6788, 0.1617, 0.5889, 0.2008, 0.61, 0.1332, 0.6788, 0.1617, 0.6449, 0.224, 0.5713, 0.26, 0.5889, 0.2008, 0.6449, 0.224, 0.616, 0.2787, 0.5546, 0.313, 0.5713, 0.26, 0.616, 0.2787, 0.5893, 0.3275, 0.5393, 0.3618, 0.5546, 0.313, 0.5893, 0.3275, 0.5648, 0.3724, 0.5251, 0.4079, 0.5393, 0.3618, 0.5648, 0.3724, 0.5418, 0.4148, 0.5115, 0.4523, 0.5251, 0.4079, 0.5418, 0.4148, 0.5198, 0.4558, 0.5648, 0.3724, 0.5893, 0.3275, 0.6205, 0.3485, 0.5877, 0.3878, 0.5418, 0.4148, 0.5648, 0.3724, 0.5877, 0.3878, 0.5569, 0.4249, 0.5198, 0.4558, 0.5418, 0.4148, 0.5569, 0.4249, 0.5273, 0.4608, 0.4982, 0.4963, 0.5198, 0.4558, 0.5273, 0.4608, 0.6788, 0.1617, 0.7191, 0.08828, 0.7948, 0.1389, 0.7408, 0.2032, 0.6449, 0.224, 0.6788, 0.1617, 0.7408, 0.2032, 0.6954, 0.2577, 0.616, 0.2787, 0.6449, 0.224, 0.6954, 0.2577, 0.6563, 0.3058, 0.5893, 0.3275, 0.616, 0.2787, 0.6563, 0.3058, 0.6205, 0.3485, 0.7408, 0.2032, 0.7948, 0.1389, 0.8593, 0.2034, 0.7936, 0.256, 0.6954, 0.2577, 0.7408, 0.2032, 0.7936, 0.256, 0.7383, 0.3007, 0.6563, 0.3058, 0.6954, 0.2577, 0.7383, 0.3007, 0.6905, 0.3403, 0.6205, 0.3485, 0.6563, 0.3058, 0.6905, 0.3403, 0.647, 0.3752, 0.5877, 0.3878, 0.6205, 0.3485, 0.647, 0.3752, 0.6072, 0.4073, 0.5569, 0.4249, 0.5877, 0.3878, 0.6072, 0.4073, 0.5697, 0.4377, 0.5273, 0.4608, 0.5569, 0.4249, 0.5697, 0.4377, 0.5337, 0.4671, 0.4982, 0.4963, 0.5273, 0.4608, 0.5337, 0.4671, 0.6072, 0.4073, 0.647, 0.3752, 0.6679, 0.4066, 0.6224, 0.4303, 0.5697, 0.4377, 0.6072, 0.4073, 0.6224, 0.4303, 0.5798, 0.4528, 0.5337, 0.4671, 0.5697, 0.4377, 0.5798, 0.4528, 0.5387, 0.4746, 0.4982, 0.4963, 0.5337, 0.4671, 0.5387, 0.4746, 0.7936, 0.256, 0.8593, 0.2034, 0.91, 0.2796, 0.8352, 0.3184, 0.7383, 0.3007, 0.7936, 0.256, 0.8352, 0.3184, 0.772, 0.3514, 0.6905, 0.3403, 0.7383, 0.3007, 0.772, 0.3514, 0.7173, 0.3809, 0.647, 0.3752, 0.6905, 0.3403, 0.7173, 0.3809, 0.6679, 0.4066, 0.772, 0.3514, 0.8352, 0.3184, 0.8637, 0.3877, 0.7952, 0.4078, 0.7173, 0.3809, 0.772, 0.3514, 0.7952, 0.4078, 0.7357, 0.426, 0.6679, 0.4066, 0.7173, 0.3809, 0.7357, 0.426, 0.6821, 0.4415, 0.6224, 0.4303, 0.6679, 0.4066, 0.6821, 0.4415, 0.6329, 0.4559, 0.5798, 0.4528, 0.6224, 0.4303, 0.6329, 0.4559, 0.5867, 0.4696, 0.5387, 0.4746, 0.5798, 0.4528, 0.5867, 0.4696, 0.5421, 0.4829, 0.4982, 0.4963, 0.5387, 0.4746, 0.5421, 0.4829, 0.8352, 0.3184, 0.91, 0.2796, 0.9449, 0.3644, 0.8637, 0.3877, 0.5867, 0.4696, 0.6329, 0.4559, 0.6382, 0.483, 0.5902, 0.4874, 0.5421, 0.4829, 0.5867, 0.4696, 0.5902, 0.4874, 0.5439, 0.4918, 0.4982, 0.4963, 0.5421, 0.4829, 0.5439, 0.4918, 0.8637, 0.3877, 0.9449, 0.3644, 0.9624, 0.4547, 0.8781, 0.4615, 0.7952, 0.4078, 0.8637, 0.3877, 0.8781, 0.4615, 0.8069, 0.4677, 0.7357, 0.426, 0.7952, 0.4078, 0.8069, 0.4677, 0.7447, 0.4737, 0.6821, 0.4415, 0.7357, 0.426, 0.7447, 0.4737, 0.6893, 0.4784, 0.6329, 0.4559, 0.6821, 0.4415, 0.6893, 0.4784, 0.6382, 0.483, 0.7447, 0.4737, 0.8069, 0.4677, 0.8067, 0.5289, 0.7441, 0.5223, 0.6893, 0.4784, 0.7447, 0.4737, 0.7441, 0.5223, 0.689, 0.5161, 0.6382, 0.483, 0.6893, 0.4784, 0.689, 0.5161, 0.6381, 0.5106, 0.5902, 0.4874, 0.6382, 0.483, 0.6381, 0.5106, 0.5902, 0.5055, 0.5439, 0.4918, 0.5902, 0.4874, 0.5902, 0.5055, 0.5439, 0.5008, 0.4982, 0.4963, 0.5439, 0.4918, 0.5439, 0.5008, 0.8781, 0.4615, 0.9624, 0.4547, 0.9617, 0.5468, 0.8776, 0.5368, 0.8069, 0.4677, 0.8781, 0.4615, 0.8776, 0.5368, 0.8067, 0.5289, 0.08811, 0.7084, 0.1369, 0.7841, 0.1138, 0.8023, 0.06194, 0.7218, 0.1369, 0.7841, 0.1995, 0.8491, 0.1803, 0.8714, 0.1138, 0.8023, 0.7107, 0.9097, 0.7878, 0.8604, 0.8062, 0.884, 0.7241, 0.9363, 0.91, 0.2796, 0.8593, 0.2034, 0.8824, 0.1846, 0.9365, 0.2656, 0.367, 0.05272, 0.2833, 0.08684, 0.2697, 0.06067, 0.3587, 0.02441, 0.1435, 0.2001, 0.09276, 0.2749, 0.06693, 0.2607, 0.1209, 0.1812, 0.5463, 0.03568, 0.4558, 0.03544, 0.4531, 0.006049, 0.5493, 0.00628, 0.03834, 0.5363, 0.05486, 0.6248, 0.02662, 0.6328, 0.009063, 0.5388, 0.9617, 0.5468, 0.9624, 0.4547, 0.9923, 0.452, 0.9916, 0.5501, 0.9624, 0.4547, 0.9449, 0.3644, 0.9737, 0.3559, 0.9923, 0.452, 0.7878, 0.8604, 0.8539, 0.7969, 0.8766, 0.8164, 0.8062, 0.884, 0.2833, 0.08684, 0.2078, 0.1366, 0.1893, 0.1136, 0.2697, 0.06067, 0.05486, 0.6248, 0.08811, 0.7084, 0.06194, 0.7218, 0.02662, 0.6328, 0.536, 0.9587, 0.6257, 0.9428, 0.6336, 0.9715, 0.5382, 0.9883, 0.9449, 0.3644, 0.91, 0.2796, 0.9365, 0.2656, 0.9737, 0.3559, 0.4558, 0.03544, 0.367, 0.05272, 0.3587, 0.02441, 0.4531, 0.006049, 0.3566, 0.9371, 0.4451, 0.9567, 0.4415, 0.9861, 0.3473, 0.9652, 0.6257, 0.9428, 0.7107, 0.9097, 0.7241, 0.9363, 0.6336, 0.9715, 0.03924, 0.4463, 0.03834, 0.5363, 0.009063, 0.5388, 0.01001, 0.443, 0.7191, 0.08828, 0.6352, 0.05348, 0.6439, 0.02518, 0.7332, 0.06217, 0.9062, 0.7214, 0.9427, 0.6369, 0.9713, 0.6461, 0.9324, 0.7361, 0.4451, 0.9567, 0.536, 0.9587, 0.5382, 0.9883, 0.4415, 0.9861, 0.6352, 0.05348, 0.5463, 0.03568, 0.5493, 0.00628, 0.6439, 0.02518, 0.09276, 0.2749, 0.0576, 0.358, 0.02954, 0.3491, 0.06693, 0.2607, 0.1995, 0.8491, 0.2736, 0.9008, 0.2591, 0.9264, 0.1803, 0.8714, 0.8593, 0.2034, 0.7948, 0.1389, 0.8137, 0.116, 0.8824, 0.1846, 0.7948, 0.1389, 0.7191, 0.08828, 0.7332, 0.06217, 0.8137, 0.116, 0.0576, 0.358, 0.03924, 0.4463, 0.01001, 0.443, 0.02954, 0.3491, 0.2736, 0.9008, 0.3566, 0.9371, 0.3473, 0.9652, 0.2591, 0.9264, 0.9427, 0.6369, 0.9617, 0.5468, 0.9916, 0.5501, 0.9713, 0.6461, 0.8539, 0.7969, 0.9062, 0.7214, 0.9324, 0.7361, 0.8766, 0.8164, 0.2078, 0.1366, 0.1435, 0.2001, 0.1209, 0.1812, 0.1893, 0.1136, 0.06182, 0.7296, 0.02538, 0.6396, 0.007197, 0.5442, 0.007967, 0.4471, 0.02766, 0.352, 0.06553, 0.2626, 0.1201, 0.1823, 0.1893, 0.1142, 0.2705, 0.06093, 0.3604, 0.02449, 0.4558, 0.006306, 0.5529, 0.007077, 0.648, 0.02677, 0.7374, 0.06464, 0.8177, 0.1192, 0.8858, 0.1884, 0.9391, 0.2696, 0.9755, 0.3596, 0.9937, 0.4549, 0.9929, 0.552, 0.9732, 0.6471, 0.9354, 0.7365, 0.8808, 0.8168, 0.8116, 0.8849, 0.7304, 0.9382, 0.6405, 0.9746, 0.5451, 0.9928, 0.448, 0.992, 0.3529, 0.9723, 0.2635, 0.9345, 0.1832, 0.8799, 0.1151, 0.8107])
me_cube_001.materials.append(mat_material_001)
me_cube_001.use_remesh_preserve_volume = False
me_cube_001.use_remesh_preserve_attributes = False
me_cube_001.use_mirror_vertex_groups = False
me_cube_001.update()

# ---- objects
ob_target_box = bpy.data.objects.new('target_box', me_cube_001)

# ---- transforms, parenting, visibility, modifiers, constraints
ob_target_box.location = (0.0, 0.0, 0.0)
ob_target_box.lineart.crease_threshold = 0.0

# ---- collection membership
col_collection.objects.link(ob_target_box)

# ---- scene / render settings (as saved in the file)
scene.frame_start = 1; scene.frame_end = 250; scene.frame_set(1)
scene.render.engine = 'BLENDER_EEVEE_NEXT'
scene.cycles.use_denoising = False
scene.cycles.samples = 128
scene.cycles.sampling_pattern = 'TABULATED_SOBOL'
scene.cycles.use_adaptive_sampling = False
scene.cycles.use_light_tree = False
scene.view_settings.view_transform = 'Filmic'
bpy.context.view_layer.update()

# ---- added for rendering (the .blend has no active camera and no usable light): camera, sun
cam_auto = bpy.data.cameras.new('AutoCamera')
cam_auto.lens = 50.0
cam_auto.sensor_width = 36.0
cam_auto.clip_end = 1000.0
ob_auto_camera = bpy.data.objects.new('AutoCamera', cam_auto)
scene.collection.objects.link(ob_auto_camera)
ob_auto_camera.location = (2.78457, -2.82724, 2.22766)
ob_auto_camera.rotation_euler = (1.09748, -7.21219e-08, 0.694738)
scene.camera = ob_auto_camera
light_auto_sun = bpy.data.lights.new('AutoSun', 'SUN')
light_auto_sun.energy = 3.0
light_auto_sun.angle = 0.0523599
ob_auto_sun = bpy.data.objects.new('AutoSun', light_auto_sun)
scene.collection.objects.link(ob_auto_sun)
ob_auto_sun.rotation_euler = (0.872665, 0.174533, 0.523599)
bpy.context.view_layer.update()

